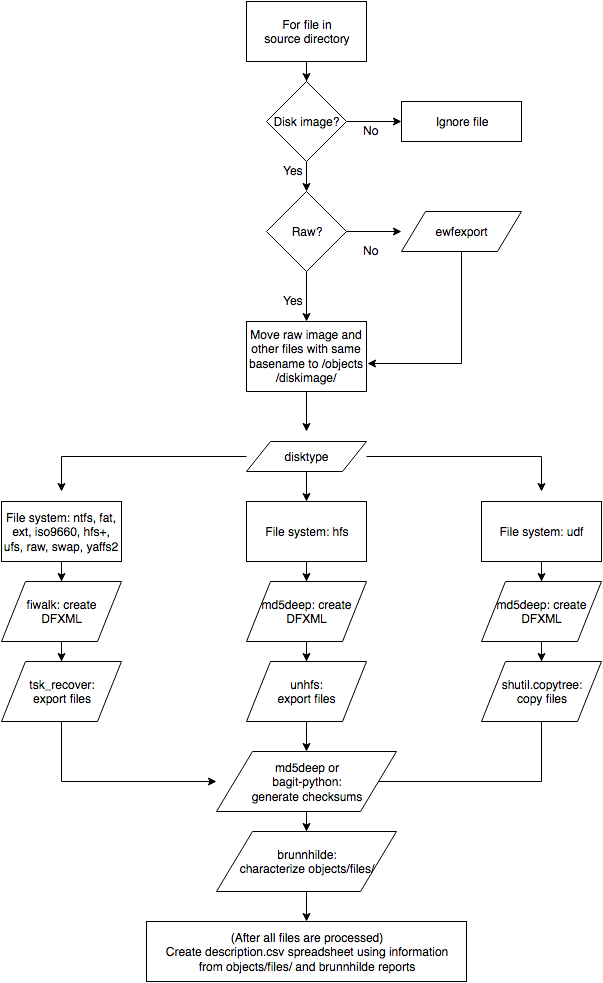

The diagram above was exported from draw.io. Its source (the exported page's mxGraphModel, read from the mxfile embedded in the PNG):
<mxGraphModel dx="1196" dy="1099" grid="1" gridSize="10" guides="1" tooltips="1" connect="1" arrows="1" fold="1" page="1" pageScale="1" pageWidth="850" pageHeight="1100" background="#ffffff" math="0" shadow="0">
  <root>
    <mxCell id="0" />
    <mxCell id="1" parent="0" />
    <mxCell id="4" value="" style="edgeStyle=orthogonalEdgeStyle;rounded=0;html=1;jettySize=auto;orthogonalLoop=1;entryX=0.5;entryY=0;" edge="1" parent="1" source="2" target="5">
      <mxGeometry relative="1" as="geometry">
        <mxPoint x="425" y="180" as="targetPoint" />
        <Array as="points" />
      </mxGeometry>
    </mxCell>
    <mxCell id="2" value="For file in &lt;br&gt;source directory&lt;br&gt;" style="whiteSpace=wrap;html=1;" vertex="1" parent="1">
      <mxGeometry x="365" y="60" width="120" height="60" as="geometry" />
    </mxCell>
    <mxCell id="9" value="" style="edgeStyle=orthogonalEdgeStyle;rounded=0;html=1;jettySize=auto;orthogonalLoop=1;" edge="1" parent="1" source="5" target="8">
      <mxGeometry relative="1" as="geometry" />
    </mxCell>
    <mxCell id="12" value="" style="edgeStyle=orthogonalEdgeStyle;rounded=0;html=1;jettySize=auto;orthogonalLoop=1;" edge="1" parent="1" source="5" target="11">
      <mxGeometry relative="1" as="geometry" />
    </mxCell>
    <mxCell id="5" value="Disk image?&lt;br&gt;" style="rhombus;whiteSpace=wrap;html=1;" vertex="1" parent="1">
      <mxGeometry x="385" y="140" width="80" height="80" as="geometry" />
    </mxCell>
    <mxCell id="23" value="" style="edgeStyle=orthogonalEdgeStyle;rounded=0;html=1;jettySize=auto;orthogonalLoop=1;" edge="1" parent="1" source="8" target="17">
      <mxGeometry relative="1" as="geometry" />
    </mxCell>
    <mxCell id="28" value="" style="edgeStyle=orthogonalEdgeStyle;rounded=0;html=1;jettySize=auto;orthogonalLoop=1;" edge="1" parent="1" source="8" target="16">
      <mxGeometry relative="1" as="geometry" />
    </mxCell>
    <mxCell id="8" value="Raw?" style="rhombus;whiteSpace=wrap;html=1;" vertex="1" parent="1">
      <mxGeometry x="385" y="250" width="80" height="80" as="geometry" />
    </mxCell>
    <mxCell id="10" value="Yes&lt;br&gt;" style="text;html=1;resizable=0;autosize=1;align=left;verticalAlign=top;spacingTop=-4;points=[];" vertex="1" parent="1">
      <mxGeometry x="400" y="220" width="40" height="20" as="geometry" />
    </mxCell>
    <mxCell id="11" value="Ignore file&lt;br&gt;" style="whiteSpace=wrap;html=1;" vertex="1" parent="1">
      <mxGeometry x="520" y="160" width="120" height="40" as="geometry" />
    </mxCell>
    <mxCell id="13" value="No&lt;br&gt;" style="text;html=1;resizable=0;autosize=1;align=left;verticalAlign=top;spacingTop=-4;points=[];" vertex="1" parent="1">
      <mxGeometry x="480" y="180" width="30" height="20" as="geometry" />
    </mxCell>
    <mxCell id="30" value="" style="edgeStyle=orthogonalEdgeStyle;rounded=0;html=1;jettySize=auto;orthogonalLoop=1;entryX=1.008;entryY=0.6;entryPerimeter=0;" edge="1" parent="1" source="16" target="17">
      <mxGeometry relative="1" as="geometry">
        <mxPoint x="600" y="400" as="targetPoint" />
        <Array as="points">
          <mxPoint x="580" y="422" />
        </Array>
      </mxGeometry>
    </mxCell>
    <mxCell id="16" value="ewfexport" style="shape=parallelogram;whiteSpace=wrap;html=1;" vertex="1" parent="1">
      <mxGeometry x="520" y="270" width="120" height="40" as="geometry" />
    </mxCell>
    <mxCell id="32" value="" style="edgeStyle=orthogonalEdgeStyle;rounded=0;html=1;jettySize=auto;orthogonalLoop=1;" edge="1" parent="1" source="17">
      <mxGeometry relative="1" as="geometry">
        <mxPoint x="425" y="490" as="targetPoint" />
      </mxGeometry>
    </mxCell>
    <mxCell id="17" value="Move raw image and other files with same basename to /objects/diskimage/&lt;br&gt;" style="whiteSpace=wrap;html=1;" vertex="1" parent="1">
      <mxGeometry x="365" y="380" width="120" height="70" as="geometry" />
    </mxCell>
    <mxCell id="22" value="No&lt;br&gt;" style="text;html=1;resizable=0;autosize=1;align=left;verticalAlign=top;spacingTop=-4;points=[];" vertex="1" parent="1">
      <mxGeometry x="480" y="300" width="30" height="20" as="geometry" />
    </mxCell>
    <mxCell id="25" value="Yes&lt;br&gt;" style="text;html=1;resizable=0;autosize=1;align=left;verticalAlign=top;spacingTop=-4;points=[];" vertex="1" parent="1">
      <mxGeometry x="400" y="350" width="40" height="20" as="geometry" />
    </mxCell>
    <mxCell id="51" value="" style="edgeStyle=orthogonalEdgeStyle;rounded=0;html=1;jettySize=auto;orthogonalLoop=1;" edge="1" parent="1" source="33">
      <mxGeometry relative="1" as="geometry">
        <mxPoint x="180" y="550" as="targetPoint" />
      </mxGeometry>
    </mxCell>
    <mxCell id="52" value="" style="edgeStyle=orthogonalEdgeStyle;rounded=0;html=1;jettySize=auto;orthogonalLoop=1;" edge="1" parent="1" source="33" target="35">
      <mxGeometry relative="1" as="geometry" />
    </mxCell>
    <mxCell id="54" value="" style="edgeStyle=orthogonalEdgeStyle;rounded=0;html=1;jettySize=auto;orthogonalLoop=1;" edge="1" parent="1" source="33">
      <mxGeometry relative="1" as="geometry">
        <mxPoint x="660" y="550" as="targetPoint" />
      </mxGeometry>
    </mxCell>
    <mxCell id="33" value="disktype&lt;br&gt;" style="shape=parallelogram;whiteSpace=wrap;html=1;" vertex="1" parent="1">
      <mxGeometry x="365" y="500" width="120" height="30" as="geometry" />
    </mxCell>
    <mxCell id="55" value="" style="edgeStyle=orthogonalEdgeStyle;rounded=0;html=1;jettySize=auto;orthogonalLoop=1;" edge="1" parent="1" source="34" target="37">
      <mxGeometry relative="1" as="geometry" />
    </mxCell>
    <mxCell id="34" value="File system: ntfs, fat, ext, iso9660, hfs+, ufs, raw, swap, yaffs2&lt;br&gt;" style="whiteSpace=wrap;html=1;" vertex="1" parent="1">
      <mxGeometry x="120" y="560" width="120" height="60" as="geometry" />
    </mxCell>
    <mxCell id="56" value="" style="edgeStyle=orthogonalEdgeStyle;rounded=0;html=1;jettySize=auto;orthogonalLoop=1;" edge="1" parent="1" source="35" target="43">
      <mxGeometry relative="1" as="geometry" />
    </mxCell>
    <mxCell id="35" value="File system: hfs&lt;br&gt;" style="whiteSpace=wrap;html=1;" vertex="1" parent="1">
      <mxGeometry x="365" y="560" width="120" height="60" as="geometry" />
    </mxCell>
    <mxCell id="57" value="" style="edgeStyle=orthogonalEdgeStyle;rounded=0;html=1;jettySize=auto;orthogonalLoop=1;" edge="1" parent="1" source="36" target="44">
      <mxGeometry relative="1" as="geometry" />
    </mxCell>
    <mxCell id="36" value="File system: udf&lt;br&gt;" style="whiteSpace=wrap;html=1;" vertex="1" parent="1">
      <mxGeometry x="600" y="560" width="120" height="60" as="geometry" />
    </mxCell>
    <mxCell id="59" value="" style="edgeStyle=orthogonalEdgeStyle;rounded=0;html=1;jettySize=auto;orthogonalLoop=1;" edge="1" parent="1" source="37" target="38">
      <mxGeometry relative="1" as="geometry" />
    </mxCell>
    <mxCell id="37" value="fiwalk: create &lt;br&gt;DFXML&lt;br&gt;" style="shape=parallelogram;whiteSpace=wrap;html=1;" vertex="1" parent="1">
      <mxGeometry x="120" y="640" width="120" height="60" as="geometry" />
    </mxCell>
    <mxCell id="65" value="" style="edgeStyle=orthogonalEdgeStyle;rounded=0;html=1;jettySize=auto;orthogonalLoop=1;entryX=0;entryY=0.5;" edge="1" parent="1" source="38" target="47">
      <mxGeometry relative="1" as="geometry">
        <mxPoint x="180" y="860" as="targetPoint" />
        <Array as="points">
          <mxPoint x="180" y="840" />
        </Array>
      </mxGeometry>
    </mxCell>
    <mxCell id="38" value="tsk_recover:&lt;br&gt;export files&lt;br&gt;" style="shape=parallelogram;whiteSpace=wrap;html=1;" vertex="1" parent="1">
      <mxGeometry x="120" y="720" width="120" height="60" as="geometry" />
    </mxCell>
    <mxCell id="58" value="" style="edgeStyle=orthogonalEdgeStyle;rounded=0;html=1;jettySize=auto;orthogonalLoop=1;" edge="1" parent="1" source="43" target="45">
      <mxGeometry relative="1" as="geometry" />
    </mxCell>
    <mxCell id="43" value="md5deep: create &lt;br&gt;DFXML&lt;br&gt;" style="shape=parallelogram;whiteSpace=wrap;html=1;" vertex="1" parent="1">
      <mxGeometry x="365" y="640" width="120" height="60" as="geometry" />
    </mxCell>
    <mxCell id="60" value="" style="edgeStyle=orthogonalEdgeStyle;rounded=0;html=1;jettySize=auto;orthogonalLoop=1;" edge="1" parent="1" source="44" target="46">
      <mxGeometry relative="1" as="geometry" />
    </mxCell>
    <mxCell id="44" value="md5deep: create &lt;br&gt;DFXML&lt;br&gt;" style="shape=parallelogram;whiteSpace=wrap;html=1;" vertex="1" parent="1">
      <mxGeometry x="600" y="640" width="120" height="60" as="geometry" />
    </mxCell>
    <mxCell id="61" value="" style="edgeStyle=orthogonalEdgeStyle;rounded=0;html=1;jettySize=auto;orthogonalLoop=1;" edge="1" parent="1" source="45" target="47">
      <mxGeometry relative="1" as="geometry" />
    </mxCell>
    <mxCell id="45" value="unhfs:&lt;br&gt;export files&lt;br&gt;" style="shape=parallelogram;whiteSpace=wrap;html=1;" vertex="1" parent="1">
      <mxGeometry x="365" y="720" width="120" height="60" as="geometry" />
    </mxCell>
    <mxCell id="63" value="" style="edgeStyle=orthogonalEdgeStyle;rounded=0;html=1;jettySize=auto;orthogonalLoop=1;" edge="1" parent="1" source="46">
      <mxGeometry relative="1" as="geometry">
        <mxPoint x="485" y="840" as="targetPoint" />
        <Array as="points">
          <mxPoint x="660" y="840" />
          <mxPoint x="485" y="840" />
        </Array>
      </mxGeometry>
    </mxCell>
    <mxCell id="46" value="shutil.copytree:&lt;br&gt;copy files&lt;br&gt;" style="shape=parallelogram;whiteSpace=wrap;html=1;" vertex="1" parent="1">
      <mxGeometry x="600" y="720" width="120" height="60" as="geometry" />
    </mxCell>
    <mxCell id="66" value="" style="edgeStyle=orthogonalEdgeStyle;rounded=0;html=1;jettySize=auto;orthogonalLoop=1;" edge="1" parent="1" source="47" target="48">
      <mxGeometry relative="1" as="geometry" />
    </mxCell>
    <mxCell id="47" value="md5deep or&lt;br&gt;bagit-python:&lt;br&gt;generate checksums&lt;br&gt;" style="shape=parallelogram;whiteSpace=wrap;html=1;" vertex="1" parent="1">
      <mxGeometry x="335" y="810" width="180" height="60" as="geometry" />
    </mxCell>
    <mxCell id="67" value="" style="edgeStyle=orthogonalEdgeStyle;rounded=0;html=1;jettySize=auto;orthogonalLoop=1;" edge="1" parent="1" source="48" target="49">
      <mxGeometry relative="1" as="geometry" />
    </mxCell>
    <mxCell id="48" value="brunnhilde:&lt;br&gt;characterize objects/files/&lt;br&gt;" style="shape=parallelogram;whiteSpace=wrap;html=1;" vertex="1" parent="1">
      <mxGeometry x="335" y="890" width="180" height="60" as="geometry" />
    </mxCell>
    <mxCell id="49" value="(After all files are processed)&lt;br&gt;Create description.csv spreadsheet using information&lt;br&gt;from objects/files/ and brunnhilde reports&lt;br&gt;" style="whiteSpace=wrap;html=1;" vertex="1" parent="1">
      <mxGeometry x="265" y="980" width="320" height="60" as="geometry" />
    </mxCell>
  </root>
</mxGraphModel>